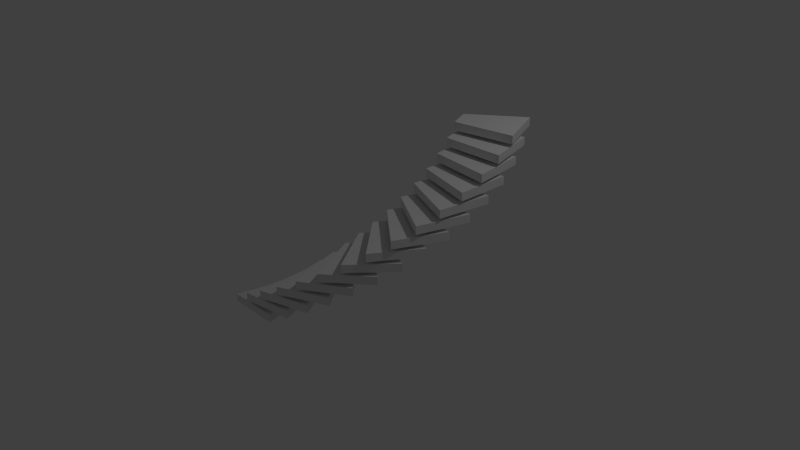 # Source: stair.blend  (saved by Blender 2.68.0; exported with 4.5.12 LTS)
import bpy
from mathutils import Matrix  # noqa: F401  (used for matrix-valued properties, if any)

bpy.ops.wm.read_factory_settings(use_empty=True)
scene = bpy.context.scene
scene.name = 'Scene'

# ---- collections
col_collection_1 = bpy.data.collections.new('Collection 1'); scene.collection.children.link(col_collection_1)

# ---- materials (node trees are filled in below, after node groups)
mat_material = bpy.data.materials.new('Material')
mat_material.alpha_threshold = 0.0
mat_material.use_transparent_shadow = False
mat_material.roughness = 0.5
mat_material.line_color = (0.0, 0.0, 0.0, 1.0)

# ---- material node trees

# ---- world
world_world = bpy.data.worlds.new('World'); scene.world = world_world
world_world.color = (0.05088, 0.05088, 0.05088)
world_world.use_sun_shadow = False
world_world.sun_shadow_jitter_overblur = 0.0
world_world.cycles.sampling_method = 'MANUAL'
world_world.cycles.sample_map_resolution = 256

# ---- cameras
cam_camera = bpy.data.cameras.new('Camera')
cam_camera.clip_end = 100.0
cam_camera.lens = 35.0
cam_camera.sensor_width = 32.0
cam_camera.sensor_height = 18.0
cam_camera.ortho_scale = 7.314
cam_camera.dof.focus_distance = 0.0
cam_camera.dof.aperture_fstop = 128.0

# ---- lights
light_lamp = bpy.data.lights.new('Lamp', 'POINT')
light_lamp.transmission_factor = 0.0
light_lamp.cutoff_distance = 30.0
light_lamp.energy = 100.0
light_lamp.shadow_buffer_clip_start = 1.001
light_lamp.shadow_soft_size = 0.1
light_lamp.shadow_maximum_resolution = 0.006
light_lamp.use_absolute_resolution = True
light_lamp.cycles.use_multiple_importance_sampling = False

# ---- meshes
me_cube = bpy.data.meshes.new('Cube')
me_cube.from_pydata([(0.1449, -1.132, -0.04956), (0.3225, -1.868, -0.04956), (-0.3225, -1.868, -0.04956), (-0.1449, -1.132, -0.04956), (0.1449, -1.132, 0.04956), (0.3225, -1.868, 0.04956), (-0.3225, -1.868, 0.04956), (-0.1449, -1.132, 0.04956)], [], [(0, 1, 2, 3), (4, 7, 6, 5), (0, 4, 5, 1), (1, 5, 6, 2), (2, 6, 7, 3), (4, 0, 3, 7)])
me_cube.materials.append(mat_material)
me_cube.use_remesh_preserve_volume = False
me_cube.use_remesh_preserve_attributes = False
me_cube.use_mirror_vertex_groups = False
me_cube.update()

# ---- objects
ob_empty = bpy.data.objects.new('Empty', None)
ob_cube = bpy.data.objects.new('Cube', me_cube)
ob_lamp = bpy.data.objects.new('Lamp', light_lamp)
ob_camera = bpy.data.objects.new('Camera', cam_camera)

# ---- transforms, parenting, visibility, modifiers, constraints
ob_empty.location = (0.0, 0.0, 0.1392)
ob_empty.rotation_euler = (0.0, -0.0, 0.1402)
ob_empty.empty_display_type = 'SPHERE'
ob_empty.empty_image_offset = (0.0, 0.0)
ob_empty.lineart.crease_threshold = 0.0
ob_cube.location = (0.0, 0.0, 0.0)
ob_cube.lock_rotations_4d = False
ob_cube.empty_display_type = 'ARROWS'
ob_cube.lineart.crease_threshold = 0.0
_m = ob_cube.modifiers.new('Array', 'ARRAY')
_m.count = 15
_m.constant_offset_displace = (0.0, 0.0, 0.0)
_m.use_relative_offset = False
_m.use_object_offset = True
_m.offset_object = ob_empty
ob_lamp.location = (4.076, 1.005, 5.904)
ob_lamp.rotation_euler = (0.6503, 0.05522, 1.866)
ob_lamp.lock_rotations_4d = False
ob_lamp.empty_display_type = 'ARROWS'
ob_lamp.color = (0.0, 0.0, 0.0, 0.0)
ob_lamp.lineart.crease_threshold = 0.0
ob_camera.location = (7.481, -6.508, 5.344)
ob_camera.rotation_euler = (1.109, 0.01082, 0.8149)
ob_camera.lock_rotations_4d = False
ob_camera.empty_display_type = 'ARROWS'
ob_camera.color = (0.0, 0.0, 0.0, 0.0)
ob_camera.display_type = 'WIRE'
ob_camera.lineart.crease_threshold = 0.0

# ---- collection membership
col_collection_1.objects.link(ob_empty)
col_collection_1.objects.link(ob_cube)
col_collection_1.objects.link(ob_lamp)
col_collection_1.objects.link(ob_camera)

# ---- scene / render settings (as saved in the file)
scene.camera = ob_camera
scene.frame_start = 1; scene.frame_end = 250; scene.frame_set(1)
scene.render.engine = 'BLENDER_EEVEE_NEXT'
scene.render.image_settings.color_mode = 'RGB'
scene.render.image_settings.compression = 90
scene.render.resolution_percentage = 50
scene.render.dither_intensity = 0.0
scene.cycles.use_denoising = False
scene.cycles.samples = 10
scene.cycles.sampling_pattern = 'TABULATED_SOBOL'
scene.cycles.light_sampling_threshold = 0.0
scene.cycles.use_adaptive_sampling = False
scene.cycles.use_light_tree = False
scene.cycles.blur_glossy = 0.0
scene.cycles.volume_bounces = 1
scene.cycles.pixel_filter_type = 'GAUSSIAN'
scene.cycles.sample_clamp_indirect = 0.0
scene.view_settings.view_transform = 'Standard'
bpy.context.view_layer.update()
